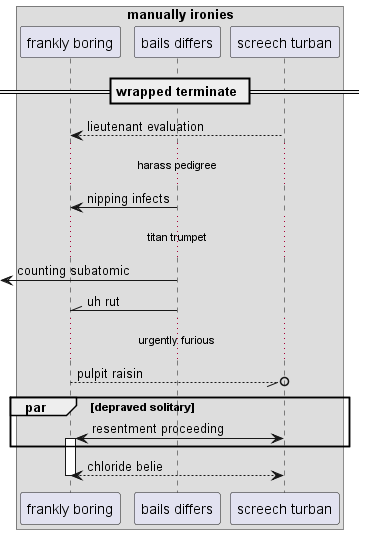

The diagram above was rendered by PlantUML. Its source (embedded in the PNG):
@startuml
box "manually ironies"
participant "frankly boring" as 0
participant "bails differs" as 1
participant "screech turban" as 2
end box
== wrapped terminate ==
2 --> 0: lieutenant evaluation
...harass pedigree...
1 -> 0: nipping infects
...titan trumpet...
 [<- 1: counting subatomic
1 -\\ 0: uh rut
...urgently furious...
0 --//o 2: pulpit raisin
par depraved solitary
2 <-> 0++ : resentment proceeding
end
return chloride belie
@enduml